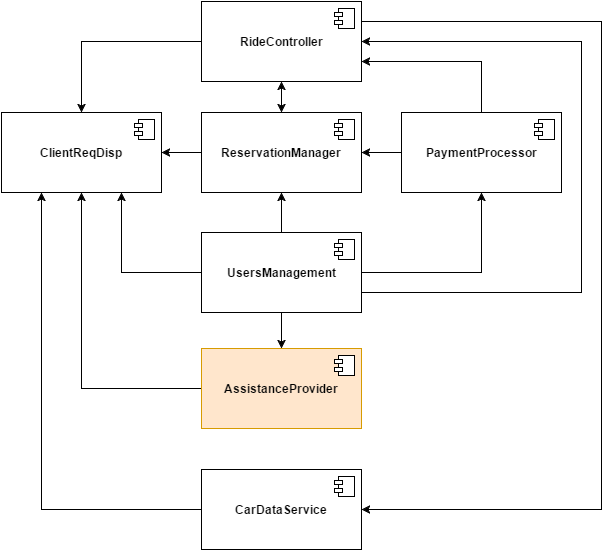

The diagram above was exported from draw.io. Its source (the exported page's mxGraphModel, read from the mxfile embedded in the PNG):
<mxGraphModel dx="1426" dy="688" grid="1" gridSize="10" guides="1" tooltips="1" connect="1" arrows="1" fold="1" page="1" pageScale="1" pageWidth="826" pageHeight="1169" background="#ffffff" math="0" shadow="0">
  <root>
    <mxCell id="0" />
    <mxCell id="1" parent="0" />
    <mxCell id="2" style="edgeStyle=orthogonalEdgeStyle;rounded=0;html=1;exitX=0;exitY=0.5;entryX=1;entryY=0.5;startArrow=none;startFill=0;jettySize=auto;orthogonalLoop=1;" edge="1" source="4" target="22" parent="1">
      <mxGeometry x="560" y="1625" as="geometry" />
    </mxCell>
    <mxCell id="3" style="edgeStyle=orthogonalEdgeStyle;rounded=0;html=1;exitX=0.5;exitY=0;entryX=1;entryY=0.75;startArrow=none;startFill=0;jettySize=auto;orthogonalLoop=1;" edge="1" source="4" target="18" parent="1">
      <mxGeometry x="560" y="1534" as="geometry">
        <Array as="points">
          <mxPoint x="680" y="1534" />
        </Array>
      </mxGeometry>
    </mxCell>
    <mxCell id="4" value="&lt;b&gt;PaymentProcessor&lt;/b&gt;" style="html=1;" vertex="1" parent="1">
      <mxGeometry x="600" y="1585" width="160" height="80" as="geometry" />
    </mxCell>
    <mxCell id="5" value="" style="shape=component;jettyWidth=8;jettyHeight=4;" vertex="1" parent="4">
      <mxGeometry x="1" width="20" height="20" relative="1" as="geometry">
        <mxPoint x="-27" y="7" as="offset" />
      </mxGeometry>
    </mxCell>
    <mxCell id="6" value="" style="shape=component;jettyWidth=8;jettyHeight=4;" vertex="1" parent="1">
      <mxGeometry x="733" y="1592" width="20" height="20" as="geometry">
        <mxPoint x="-27" y="7" as="offset" />
      </mxGeometry>
    </mxCell>
    <mxCell id="7" style="edgeStyle=orthogonalEdgeStyle;rounded=0;html=1;exitX=1;exitY=0.5;entryX=0.5;entryY=1;startArrow=none;startFill=0;jettySize=auto;orthogonalLoop=1;" edge="1" source="12" target="4" parent="1">
      <mxGeometry x="560" y="1665" as="geometry" />
    </mxCell>
    <mxCell id="8" style="edgeStyle=orthogonalEdgeStyle;rounded=0;html=1;exitX=0.5;exitY=0;entryX=0.5;entryY=1;startArrow=none;startFill=0;jettySize=auto;orthogonalLoop=1;" edge="1" source="12" target="22" parent="1">
      <mxGeometry x="480" y="1665" as="geometry" />
    </mxCell>
    <mxCell id="9" style="edgeStyle=orthogonalEdgeStyle;rounded=0;html=1;exitX=1;exitY=0.75;entryX=1;entryY=0.5;startArrow=none;startFill=0;jettySize=auto;orthogonalLoop=1;" edge="1" source="12" target="18" parent="1">
      <mxGeometry x="560" y="1514" as="geometry">
        <Array as="points">
          <mxPoint x="780" y="1765" />
          <mxPoint x="780" y="1514" />
        </Array>
      </mxGeometry>
    </mxCell>
    <mxCell id="10" style="edgeStyle=orthogonalEdgeStyle;rounded=0;html=1;exitX=0;exitY=0.5;entryX=0.75;entryY=1;startArrow=none;startFill=0;jettySize=auto;orthogonalLoop=1;" edge="1" source="12" target="25" parent="1">
      <mxGeometry x="320" y="1665" as="geometry">
        <Array as="points">
          <mxPoint x="320" y="1745" />
        </Array>
      </mxGeometry>
    </mxCell>
    <mxCell id="11" style="edgeStyle=orthogonalEdgeStyle;rounded=0;html=1;exitX=0.5;exitY=1;entryX=0.5;entryY=0;startArrow=none;startFill=0;jettySize=auto;orthogonalLoop=1;" edge="1" source="12" target="29" parent="1">
      <mxGeometry x="480" y="1785" as="geometry" />
    </mxCell>
    <mxCell id="12" value="&lt;b&gt;UsersManagement&lt;/b&gt;" style="html=1;" vertex="1" parent="1">
      <mxGeometry x="400" y="1705" width="160" height="80" as="geometry" />
    </mxCell>
    <mxCell id="13" value="" style="shape=component;jettyWidth=8;jettyHeight=4;" vertex="1" parent="12">
      <mxGeometry x="1" width="20" height="20" relative="1" as="geometry">
        <mxPoint x="-27" y="7" as="offset" />
      </mxGeometry>
    </mxCell>
    <mxCell id="14" value="" style="shape=component;jettyWidth=8;jettyHeight=4;" vertex="1" parent="1">
      <mxGeometry x="533" y="1712" width="20" height="20" as="geometry">
        <mxPoint x="-27" y="7" as="offset" />
      </mxGeometry>
    </mxCell>
    <mxCell id="15" style="edgeStyle=orthogonalEdgeStyle;rounded=0;html=1;exitX=0.5;exitY=1;entryX=0.5;entryY=0;startArrow=classic;startFill=1;jettySize=auto;orthogonalLoop=1;" edge="1" source="18" target="22" parent="1">
      <mxGeometry x="480" y="1554" as="geometry" />
    </mxCell>
    <mxCell id="16" style="edgeStyle=orthogonalEdgeStyle;rounded=0;html=1;exitX=0;exitY=0.5;entryX=0.5;entryY=0;startArrow=none;startFill=0;jettySize=auto;orthogonalLoop=1;" edge="1" source="18" target="25" parent="1">
      <mxGeometry x="280" y="1514" as="geometry" />
    </mxCell>
    <mxCell id="17" style="edgeStyle=orthogonalEdgeStyle;rounded=0;html=1;exitX=1;exitY=0.25;entryX=1;entryY=0.5;startArrow=none;startFill=0;jettySize=auto;orthogonalLoop=1;" edge="1" source="18" target="33" parent="1">
      <mxGeometry x="560" y="1494" as="geometry">
        <Array as="points">
          <mxPoint x="800" y="1494" />
          <mxPoint x="800" y="1982" />
        </Array>
      </mxGeometry>
    </mxCell>
    <mxCell id="18" value="&lt;b&gt;RideController&lt;/b&gt;" style="html=1;" vertex="1" parent="1">
      <mxGeometry x="400" y="1474" width="160" height="80" as="geometry" />
    </mxCell>
    <mxCell id="19" value="" style="shape=component;jettyWidth=8;jettyHeight=4;" vertex="1" parent="18">
      <mxGeometry x="1" width="20" height="20" relative="1" as="geometry">
        <mxPoint x="-27" y="7" as="offset" />
      </mxGeometry>
    </mxCell>
    <mxCell id="20" value="" style="shape=component;jettyWidth=8;jettyHeight=4;" vertex="1" parent="1">
      <mxGeometry x="533" y="1481" width="20" height="20" as="geometry">
        <mxPoint x="-27" y="7" as="offset" />
      </mxGeometry>
    </mxCell>
    <mxCell id="21" style="edgeStyle=orthogonalEdgeStyle;rounded=0;html=1;exitX=0;exitY=0.5;entryX=1;entryY=0.5;startArrow=none;startFill=0;jettySize=auto;orthogonalLoop=1;" edge="1" source="22" target="25" parent="1">
      <mxGeometry x="360" y="1625" as="geometry" />
    </mxCell>
    <mxCell id="22" value="&lt;b&gt;ReservationManager&lt;/b&gt;" style="html=1;" vertex="1" parent="1">
      <mxGeometry x="400" y="1585" width="160" height="80" as="geometry" />
    </mxCell>
    <mxCell id="23" value="" style="shape=component;jettyWidth=8;jettyHeight=4;" vertex="1" parent="22">
      <mxGeometry x="1" width="20" height="20" relative="1" as="geometry">
        <mxPoint x="-27" y="7" as="offset" />
      </mxGeometry>
    </mxCell>
    <mxCell id="24" value="" style="shape=component;jettyWidth=8;jettyHeight=4;" vertex="1" parent="1">
      <mxGeometry x="533" y="1592" width="20" height="20" as="geometry">
        <mxPoint x="-27" y="7" as="offset" />
      </mxGeometry>
    </mxCell>
    <mxCell id="25" value="&lt;b&gt;ClientReqDisp&lt;/b&gt;" style="html=1;" vertex="1" parent="1">
      <mxGeometry x="200" y="1585" width="160" height="80" as="geometry" />
    </mxCell>
    <mxCell id="26" value="" style="shape=component;jettyWidth=8;jettyHeight=4;" vertex="1" parent="25">
      <mxGeometry x="1" width="20" height="20" relative="1" as="geometry">
        <mxPoint x="-27" y="7" as="offset" />
      </mxGeometry>
    </mxCell>
    <mxCell id="27" value="" style="shape=component;jettyWidth=8;jettyHeight=4;" vertex="1" parent="1">
      <mxGeometry x="333" y="1592" width="20" height="20" as="geometry">
        <mxPoint x="-27" y="7" as="offset" />
      </mxGeometry>
    </mxCell>
    <mxCell id="28" style="edgeStyle=orthogonalEdgeStyle;rounded=0;html=1;exitX=0;exitY=0.5;entryX=0.5;entryY=1;startArrow=none;startFill=0;jettySize=auto;orthogonalLoop=1;" edge="1" source="29" target="25" parent="1">
      <mxGeometry x="280" y="1665" as="geometry" />
    </mxCell>
    <mxCell id="29" value="&lt;b&gt;AssistanceProvider&lt;/b&gt;" style="html=1;fillColor=#ffe6cc;strokeColor=#d79b00;" vertex="1" parent="1">
      <mxGeometry x="400" y="1821" width="160" height="80" as="geometry" />
    </mxCell>
    <mxCell id="30" value="" style="shape=component;jettyWidth=8;jettyHeight=4;" vertex="1" parent="29">
      <mxGeometry x="1" width="20" height="20" relative="1" as="geometry">
        <mxPoint x="-27" y="7" as="offset" />
      </mxGeometry>
    </mxCell>
    <mxCell id="31" value="" style="shape=component;jettyWidth=8;jettyHeight=4;" vertex="1" parent="1">
      <mxGeometry x="533" y="1828" width="20" height="20" as="geometry">
        <mxPoint x="-27" y="7" as="offset" />
      </mxGeometry>
    </mxCell>
    <mxCell id="32" style="edgeStyle=orthogonalEdgeStyle;rounded=0;html=1;exitX=0;exitY=0.5;entryX=0.25;entryY=1;startArrow=none;startFill=0;jettySize=auto;orthogonalLoop=1;" edge="1" source="33" target="25" parent="1">
      <mxGeometry x="240" y="1665" as="geometry" />
    </mxCell>
    <mxCell id="33" value="&lt;b&gt;CarDataService&lt;/b&gt;" style="html=1;" vertex="1" parent="1">
      <mxGeometry x="400" y="1942" width="160" height="80" as="geometry" />
    </mxCell>
    <mxCell id="34" value="" style="shape=component;jettyWidth=8;jettyHeight=4;" vertex="1" parent="33">
      <mxGeometry x="1" width="20" height="20" relative="1" as="geometry">
        <mxPoint x="-27" y="7" as="offset" />
      </mxGeometry>
    </mxCell>
    <mxCell id="35" value="" style="shape=component;jettyWidth=8;jettyHeight=4;" vertex="1" parent="1">
      <mxGeometry x="533" y="1949" width="20" height="20" as="geometry">
        <mxPoint x="-27" y="7" as="offset" />
      </mxGeometry>
    </mxCell>
  </root>
</mxGraphModel>